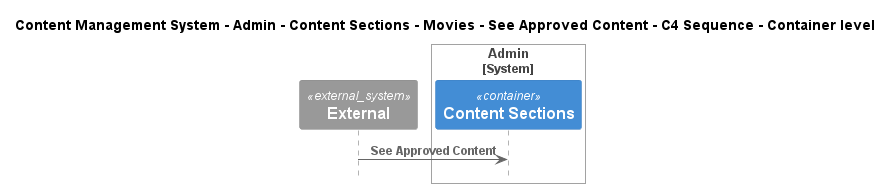

The diagram above was rendered by PlantUML. Its source (embedded in the PNG):
@startuml
!include ..\..\..\..\..\..\..\..\..\.c4s\C4_Sequence.puml

title Content Management System - Admin - Content Sections - Movies - See Approved Content - C4 Sequence - Container level

System_Ext(C4InterFlow.SoftwareSystems.ExternalSystem, "External", "")

System_Boundary(ContentManagementSystem.SoftwareSystems.Admin, "Admin")
    Container(ContentManagementSystem.SoftwareSystems.Admin.Containers.ContentSections, "Content Sections", "", "Content-Sections are primarily used for content classification, helping the CMS organize and manage different types of information, ensuring a clear structure for easy retrieval and display.")
Boundary_End()

Rel(C4InterFlow.SoftwareSystems.ExternalSystem, ContentManagementSystem.SoftwareSystems.Admin.Containers.ContentSections, "See Approved Content")


@enduml